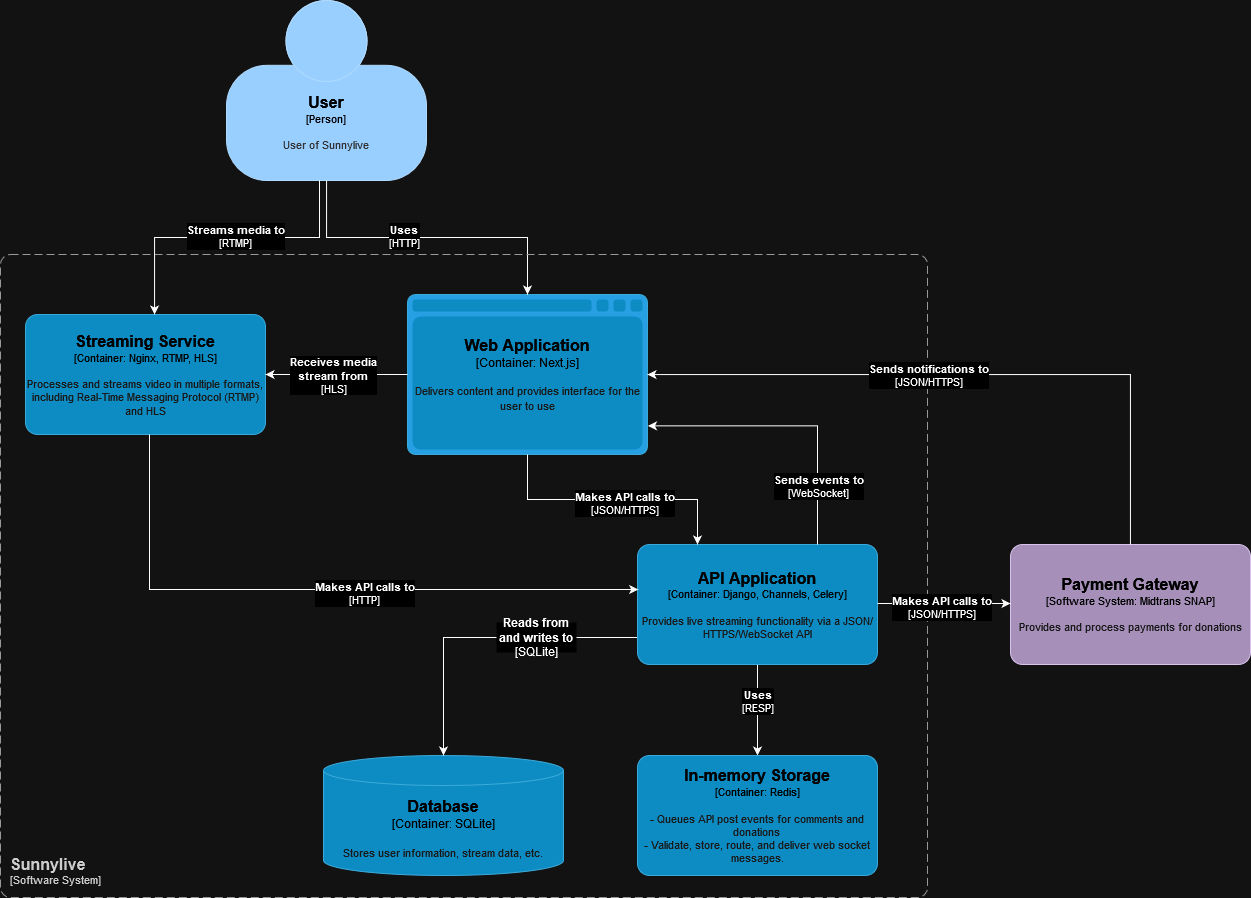

The diagram above was exported from draw.io. Its source (the exported page's mxGraphModel, read from the mxfile embedded in the PNG):
<mxGraphModel dx="5711" dy="299" grid="0" gridSize="10" guides="1" tooltips="1" connect="1" arrows="1" fold="1" page="0" pageScale="1" pageWidth="3300" pageHeight="4681" math="0" shadow="0">
  <root>
    <mxCell id="0" />
    <mxCell id="1" parent="0" />
    <object placeholders="1" c4Name="User" c4Type="Person" c4Description="User of Sunnylive" label="&lt;font style=&quot;font-size: 16px&quot;&gt;&lt;b&gt;%c4Name%&lt;/b&gt;&lt;/font&gt;&lt;div&gt;[%c4Type%]&lt;/div&gt;&lt;br&gt;&lt;div&gt;&lt;font style=&quot;font-size: 11px&quot;&gt;&lt;font color=&quot;#cccccc&quot;&gt;%c4Description%&lt;/font&gt;&lt;/div&gt;" id="KwcSuK82SRzHIFNTkbVX-9">
      <mxCell style="html=1;fontSize=11;dashed=0;whiteSpace=wrap;fillColor=#083F75;strokeColor=#06315C;fontColor=#ffffff;shape=mxgraph.c4.person2;align=center;metaEdit=1;points=[[0.5,0,0],[1,0.5,0],[1,0.75,0],[0.75,1,0],[0.5,1,0],[0.25,1,0],[0,0.75,0],[0,0.5,0]];resizable=0;" parent="1" vertex="1">
        <mxGeometry x="-3882" y="708" width="200" height="180" as="geometry" />
      </mxCell>
    </object>
    <object placeholders="1" c4Type="Web Application" c4Container="Container" c4Technology="Next.js" c4Description="Delivers content and provides interface for the user to use" label="&lt;font style=&quot;font-size: 16px&quot;&gt;&lt;b&gt;%c4Type%&lt;/b&gt;&lt;/font&gt;&lt;div&gt;[%c4Container%:&amp;nbsp;%c4Technology%]&lt;/div&gt;&lt;br&gt;&lt;div&gt;&lt;font style=&quot;font-size: 11px&quot;&gt;&lt;font color=&quot;#E6E6E6&quot;&gt;%c4Description%&lt;/font&gt;&lt;/div&gt;" id="KwcSuK82SRzHIFNTkbVX-11">
      <mxCell style="shape=mxgraph.c4.webBrowserContainer2;whiteSpace=wrap;html=1;boundedLbl=1;rounded=0;labelBackgroundColor=none;strokeColor=#118ACD;fillColor=#23A2D9;strokeColor=#118ACD;strokeColor2=#0E7DAD;fontSize=12;fontColor=#ffffff;align=center;metaEdit=1;points=[[0.5,0,0],[1,0.25,0],[1,0.5,0],[1,0.75,0],[0.5,1,0],[0,0.75,0],[0,0.5,0],[0,0.25,0]];resizable=0;" parent="1" vertex="1">
        <mxGeometry x="-3701" y="1002" width="240" height="160" as="geometry" />
      </mxCell>
    </object>
    <mxCell id="KwcSuK82SRzHIFNTkbVX-12" style="edgeStyle=orthogonalEdgeStyle;rounded=0;orthogonalLoop=1;jettySize=auto;html=1;entryX=0.5;entryY=0;entryDx=0;entryDy=0;entryPerimeter=0;" parent="1" source="KwcSuK82SRzHIFNTkbVX-9" target="KwcSuK82SRzHIFNTkbVX-11" edge="1">
      <mxGeometry relative="1" as="geometry" />
    </mxCell>
    <mxCell id="KwcSuK82SRzHIFNTkbVX-13" value="&lt;b&gt;Uses&lt;/b&gt;&lt;br&gt;[HTTP]" style="edgeLabel;html=1;align=center;verticalAlign=middle;resizable=0;points=[];" parent="KwcSuK82SRzHIFNTkbVX-12" connectable="0" vertex="1">
      <mxGeometry x="-0.0719" relative="1" as="geometry">
        <mxPoint x="-12" y="-2" as="offset" />
      </mxGeometry>
    </mxCell>
    <object placeholders="1" c4Type="Database" c4Container="Container" c4Technology="SQLite" c4Description="Stores user information, stream data, etc." label="&lt;font style=&quot;font-size: 16px&quot;&gt;&lt;b&gt;%c4Type%&lt;/b&gt;&lt;/font&gt;&lt;div&gt;[%c4Container%:&amp;nbsp;%c4Technology%]&lt;/div&gt;&lt;br&gt;&lt;div&gt;&lt;font style=&quot;font-size: 11px&quot;&gt;&lt;font color=&quot;#E6E6E6&quot;&gt;%c4Description%&lt;/font&gt;&lt;/div&gt;" id="KwcSuK82SRzHIFNTkbVX-14">
      <mxCell style="shape=cylinder3;size=15;whiteSpace=wrap;html=1;boundedLbl=1;rounded=0;labelBackgroundColor=none;fillColor=#23A2D9;fontSize=12;fontColor=#ffffff;align=center;strokeColor=#0E7DAD;metaEdit=1;points=[[0.5,0,0],[1,0.25,0],[1,0.5,0],[1,0.75,0],[0.5,1,0],[0,0.75,0],[0,0.5,0],[0,0.25,0]];resizable=0;" parent="1" vertex="1">
        <mxGeometry x="-3785" y="1463" width="240" height="120" as="geometry" />
      </mxCell>
    </object>
    <mxCell id="KwcSuK82SRzHIFNTkbVX-18" style="edgeStyle=orthogonalEdgeStyle;rounded=0;orthogonalLoop=1;jettySize=auto;html=1;exitX=0;exitY=0.5;exitDx=0;exitDy=0;exitPerimeter=0;" parent="1" source="KwcSuK82SRzHIFNTkbVX-20" target="KwcSuK82SRzHIFNTkbVX-14" edge="1">
      <mxGeometry relative="1" as="geometry">
        <Array as="points">
          <mxPoint x="-3471" y="1345" />
          <mxPoint x="-3664" y="1345" />
        </Array>
      </mxGeometry>
    </mxCell>
    <mxCell id="z6plVesvoqGpooVFGPLw-7" style="edgeStyle=orthogonalEdgeStyle;rounded=0;orthogonalLoop=1;jettySize=auto;html=1;" parent="1" source="KwcSuK82SRzHIFNTkbVX-15" target="z6plVesvoqGpooVFGPLw-4" edge="1">
      <mxGeometry relative="1" as="geometry" />
    </mxCell>
    <mxCell id="z6plVesvoqGpooVFGPLw-8" value="&lt;div&gt;&lt;b&gt;Uses&lt;/b&gt;&lt;/div&gt;&lt;div&gt;[RESP]&lt;br&gt;&lt;/div&gt;" style="edgeLabel;html=1;align=center;verticalAlign=middle;resizable=0;points=[];" parent="z6plVesvoqGpooVFGPLw-7" connectable="0" vertex="1">
      <mxGeometry x="-0.1868" y="-1" relative="1" as="geometry">
        <mxPoint as="offset" />
      </mxGeometry>
    </mxCell>
    <object placeholders="1" c4Name="API Application" c4Type="Container" c4Technology="Django, Channels, Celery" c4Description="Provides live streaming functionality via a JSON/HTTPS/WebSocket API" label="&lt;font style=&quot;font-size: 16px&quot;&gt;&lt;b&gt;%c4Name%&lt;/b&gt;&lt;/font&gt;&lt;div&gt;[%c4Type%: %c4Technology%]&lt;/div&gt;&lt;br&gt;&lt;div&gt;&lt;font style=&quot;font-size: 11px&quot;&gt;&lt;font color=&quot;#E6E6E6&quot;&gt;%c4Description%&lt;/font&gt;&lt;/div&gt;" id="KwcSuK82SRzHIFNTkbVX-15">
      <mxCell style="rounded=1;whiteSpace=wrap;html=1;fontSize=11;labelBackgroundColor=none;fillColor=#23A2D9;fontColor=#ffffff;align=center;arcSize=10;strokeColor=#0E7DAD;metaEdit=1;resizable=0;points=[[0.25,0,0],[0.5,0,0],[0.75,0,0],[1,0.25,0],[1,0.5,0],[1,0.75,0],[0.75,1,0],[0.5,1,0],[0.25,1,0],[0,0.75,0],[0,0.5,0],[0,0.25,0]];" parent="1" vertex="1">
        <mxGeometry x="-3471" y="1252" width="240" height="120" as="geometry" />
      </mxCell>
    </object>
    <mxCell id="KwcSuK82SRzHIFNTkbVX-16" style="edgeStyle=orthogonalEdgeStyle;rounded=0;orthogonalLoop=1;jettySize=auto;html=1;exitX=0.5;exitY=1;exitDx=0;exitDy=0;exitPerimeter=0;entryX=0.25;entryY=0;entryDx=0;entryDy=0;entryPerimeter=0;" parent="1" source="KwcSuK82SRzHIFNTkbVX-11" target="KwcSuK82SRzHIFNTkbVX-15" edge="1">
      <mxGeometry relative="1" as="geometry" />
    </mxCell>
    <mxCell id="KwcSuK82SRzHIFNTkbVX-17" value="&lt;b&gt;Makes API calls to&lt;/b&gt;&lt;br&gt;[JSON/HTTPS]" style="edgeLabel;html=1;align=center;verticalAlign=middle;resizable=0;points=[];" parent="KwcSuK82SRzHIFNTkbVX-16" connectable="0" vertex="1">
      <mxGeometry x="-0.2153" y="-3" relative="1" as="geometry">
        <mxPoint x="39" as="offset" />
      </mxGeometry>
    </mxCell>
    <object placeholders="1" c4Name="Sunnylive" c4Type="SystemScopeBoundary" c4Application="Software System" label="&lt;font style=&quot;font-size: 16px&quot;&gt;&lt;b&gt;&lt;div style=&quot;text-align: left&quot;&gt;%c4Name%&lt;/div&gt;&lt;/b&gt;&lt;/font&gt;&lt;div style=&quot;text-align: left&quot;&gt;[%c4Application%]&lt;/div&gt;" id="KwcSuK82SRzHIFNTkbVX-22">
      <mxCell style="rounded=1;fontSize=11;whiteSpace=wrap;html=1;dashed=1;arcSize=20;fillColor=none;strokeColor=#666666;fontColor=#333333;labelBackgroundColor=none;align=left;verticalAlign=bottom;labelBorderColor=none;spacingTop=0;spacing=10;dashPattern=8 4;metaEdit=1;rotatable=0;perimeter=rectanglePerimeter;noLabel=0;labelPadding=0;allowArrows=0;connectable=0;expand=0;recursiveResize=0;editable=1;pointerEvents=0;absoluteArcSize=1;points=[[0.25,0,0],[0.5,0,0],[0.75,0,0],[1,0.25,0],[1,0.5,0],[1,0.75,0],[0.75,1,0],[0.5,1,0],[0.25,1,0],[0,0.75,0],[0,0.5,0],[0,0.25,0]];" parent="1" vertex="1">
        <mxGeometry x="-4108" y="962" width="927" height="643" as="geometry" />
      </mxCell>
    </object>
    <object placeholders="1" c4Name="Payment Gateway" c4Type="Software System" c4Technology="Midtrans SNAP" c4Description="Provides and process payments for donations" label="&lt;font style=&quot;font-size: 16px&quot;&gt;&lt;b&gt;%c4Name%&lt;/b&gt;&lt;/font&gt;&lt;div&gt;[%c4Type%: %c4Technology%]&lt;/div&gt;&lt;br&gt;&lt;div&gt;&lt;font style=&quot;font-size: 11px&quot;&gt;&lt;font color=&quot;#E6E6E6&quot;&gt;%c4Description%&lt;/font&gt;&lt;/div&gt;" id="z6plVesvoqGpooVFGPLw-1">
      <mxCell style="rounded=1;whiteSpace=wrap;html=1;fontSize=11;labelBackgroundColor=none;align=center;arcSize=10;metaEdit=1;resizable=0;points=[[0.25,0,0],[0.5,0,0],[0.75,0,0],[1,0.25,0],[1,0.5,0],[1,0.75,0],[0.75,1,0],[0.5,1,0],[0.25,1,0],[0,0.75,0],[0,0.5,0],[0,0.25,0]];fillColor=#76608a;fontColor=#ffffff;strokeColor=#432D57;" parent="1" vertex="1">
        <mxGeometry x="-3098" y="1252" width="240" height="120" as="geometry" />
      </mxCell>
    </object>
    <mxCell id="z6plVesvoqGpooVFGPLw-2" style="edgeStyle=orthogonalEdgeStyle;rounded=0;orthogonalLoop=1;jettySize=auto;html=1;startArrow=none;startFill=0;" parent="1" edge="1">
      <mxGeometry relative="1" as="geometry">
        <mxPoint x="-3231" y="1311" as="sourcePoint" />
        <mxPoint x="-3098" y="1311" as="targetPoint" />
      </mxGeometry>
    </mxCell>
    <mxCell id="z6plVesvoqGpooVFGPLw-3" value="&lt;b&gt;Makes API calls to&lt;/b&gt;&lt;br&gt;[JSON/HTTPS]" style="edgeLabel;html=1;align=center;verticalAlign=middle;resizable=0;points=[];" parent="z6plVesvoqGpooVFGPLw-2" connectable="0" vertex="1">
      <mxGeometry x="-0.2153" y="-3" relative="1" as="geometry">
        <mxPoint x="12" as="offset" />
      </mxGeometry>
    </mxCell>
    <object placeholders="1" c4Name="In-memory Storage" c4Type="Container" c4Technology="Redis" c4Description="- Queues API post events for comments and donations&#10;- Validate, store, route, and deliver web socket messages." label="&lt;font style=&quot;font-size: 16px&quot;&gt;&lt;b&gt;%c4Name%&lt;/b&gt;&lt;/font&gt;&lt;div&gt;[%c4Type%: %c4Technology%]&lt;/div&gt;&lt;br&gt;&lt;div&gt;&lt;font style=&quot;font-size: 11px&quot;&gt;&lt;font color=&quot;#E6E6E6&quot;&gt;%c4Description%&lt;/font&gt;&lt;/div&gt;" id="z6plVesvoqGpooVFGPLw-4">
      <mxCell style="rounded=1;whiteSpace=wrap;html=1;fontSize=11;labelBackgroundColor=none;fillColor=#23A2D9;fontColor=#ffffff;align=center;arcSize=10;strokeColor=#0E7DAD;metaEdit=1;resizable=0;points=[[0.25,0,0],[0.5,0,0],[0.75,0,0],[1,0.25,0],[1,0.5,0],[1,0.75,0],[0.75,1,0],[0.5,1,0],[0.25,1,0],[0,0.75,0],[0,0.5,0],[0,0.25,0]];" parent="1" vertex="1">
        <mxGeometry x="-3471" y="1463" width="240" height="120" as="geometry" />
      </mxCell>
    </object>
    <mxCell id="z6plVesvoqGpooVFGPLw-5" style="edgeStyle=orthogonalEdgeStyle;rounded=0;orthogonalLoop=1;jettySize=auto;html=1;entryX=0.75;entryY=0;entryDx=0;entryDy=0;entryPerimeter=0;exitX=1.002;exitY=0.821;exitDx=0;exitDy=0;exitPerimeter=0;startArrow=classic;startFill=1;endArrow=none;endFill=0;" parent="1" source="KwcSuK82SRzHIFNTkbVX-11" target="KwcSuK82SRzHIFNTkbVX-15" edge="1">
      <mxGeometry relative="1" as="geometry">
        <mxPoint x="-3571" y="1172" as="sourcePoint" />
        <mxPoint x="-3341" y="1262" as="targetPoint" />
      </mxGeometry>
    </mxCell>
    <mxCell id="z6plVesvoqGpooVFGPLw-6" value="&lt;b&gt;Sends events to&lt;/b&gt;&lt;br&gt;[WebSocket]" style="edgeLabel;html=1;align=center;verticalAlign=middle;resizable=0;points=[];" parent="z6plVesvoqGpooVFGPLw-5" connectable="0" vertex="1">
      <mxGeometry x="-0.2153" y="-3" relative="1" as="geometry">
        <mxPoint x="57" y="57" as="offset" />
      </mxGeometry>
    </mxCell>
    <object placeholders="1" c4Name="Streaming Service" c4Type="Container" c4Technology="Nginx, RTMP, HLS" c4Description="Processes and streams video in multiple formats, including Real-Time Messaging Protocol (RTMP) and HLS" label="&lt;font style=&quot;font-size: 16px&quot;&gt;&lt;b&gt;%c4Name%&lt;/b&gt;&lt;/font&gt;&lt;div&gt;[%c4Type%: %c4Technology%]&lt;/div&gt;&lt;br&gt;&lt;div&gt;&lt;font style=&quot;font-size: 11px&quot;&gt;&lt;font color=&quot;#E6E6E6&quot;&gt;%c4Description%&lt;/font&gt;&lt;/div&gt;" id="z6plVesvoqGpooVFGPLw-10">
      <mxCell style="rounded=1;whiteSpace=wrap;html=1;fontSize=11;labelBackgroundColor=none;fillColor=#23A2D9;fontColor=#ffffff;align=center;arcSize=10;strokeColor=#0E7DAD;metaEdit=1;resizable=0;points=[[0.25,0,0],[0.5,0,0],[0.75,0,0],[1,0.25,0],[1,0.5,0],[1,0.75,0],[0.75,1,0],[0.5,1,0],[0.25,1,0],[0,0.75,0],[0,0.5,0],[0,0.25,0]];" parent="1" vertex="1">
        <mxGeometry x="-4083" y="1022" width="240" height="120" as="geometry" />
      </mxCell>
    </object>
    <mxCell id="z6plVesvoqGpooVFGPLw-11" style="edgeStyle=orthogonalEdgeStyle;rounded=0;orthogonalLoop=1;jettySize=auto;html=1;" parent="1" source="KwcSuK82SRzHIFNTkbVX-9" target="z6plVesvoqGpooVFGPLw-10" edge="1">
      <mxGeometry relative="1" as="geometry">
        <Array as="points">
          <mxPoint x="-3789" y="945" />
          <mxPoint x="-3954" y="945" />
        </Array>
        <mxPoint x="-3763" y="892" as="sourcePoint" />
        <mxPoint x="-3633" y="1002" as="targetPoint" />
      </mxGeometry>
    </mxCell>
    <mxCell id="z6plVesvoqGpooVFGPLw-12" value="&lt;b&gt;Streams media to&lt;/b&gt;&lt;br&gt;[RTMP]" style="edgeLabel;html=1;align=center;verticalAlign=middle;resizable=0;points=[];" parent="z6plVesvoqGpooVFGPLw-11" connectable="0" vertex="1">
      <mxGeometry x="-0.0719" relative="1" as="geometry">
        <mxPoint x="-3" y="-2" as="offset" />
      </mxGeometry>
    </mxCell>
    <mxCell id="KwcSuK82SRzHIFNTkbVX-20" value="&lt;b&gt;Reads from and writes to&lt;br&gt;&lt;/b&gt;&lt;div&gt;[SQLite]&lt;/div&gt;" style="text;html=1;align=center;verticalAlign=middle;whiteSpace=wrap;rounded=0;fillColor=default;" parent="1" vertex="1">
      <mxGeometry x="-3612" y="1330" width="80" height="30" as="geometry" />
    </mxCell>
    <mxCell id="z6plVesvoqGpooVFGPLw-14" style="edgeStyle=orthogonalEdgeStyle;rounded=0;orthogonalLoop=1;jettySize=auto;html=1;entryX=0.003;entryY=0.375;entryDx=0;entryDy=0;entryPerimeter=0;" parent="1" source="z6plVesvoqGpooVFGPLw-10" target="KwcSuK82SRzHIFNTkbVX-15" edge="1">
      <mxGeometry relative="1" as="geometry">
        <mxPoint x="-3981" y="1194" as="sourcePoint" />
        <mxPoint x="-3811" y="1284" as="targetPoint" />
        <Array as="points">
          <mxPoint x="-3959" y="1297" />
        </Array>
      </mxGeometry>
    </mxCell>
    <mxCell id="z6plVesvoqGpooVFGPLw-15" value="&lt;b&gt;Makes API calls to&lt;/b&gt;&lt;br&gt;[HTTP]" style="edgeLabel;html=1;align=center;verticalAlign=middle;resizable=0;points=[];" parent="z6plVesvoqGpooVFGPLw-14" connectable="0" vertex="1">
      <mxGeometry x="-0.2153" y="-3" relative="1" as="geometry">
        <mxPoint x="116" as="offset" />
      </mxGeometry>
    </mxCell>
    <mxCell id="z6plVesvoqGpooVFGPLw-18" style="edgeStyle=orthogonalEdgeStyle;rounded=0;orthogonalLoop=1;jettySize=auto;html=1;startArrow=none;startFill=0;endArrow=classic;endFill=1;" parent="1" source="KwcSuK82SRzHIFNTkbVX-11" target="z6plVesvoqGpooVFGPLw-10" edge="1">
      <mxGeometry relative="1" as="geometry">
        <mxPoint x="-3720.03" y="982" as="sourcePoint" />
        <mxPoint x="-3910.03" y="1112" as="targetPoint" />
      </mxGeometry>
    </mxCell>
    <mxCell id="z6plVesvoqGpooVFGPLw-19" value="&lt;div&gt;&lt;b&gt;Receives media&lt;/b&gt;&lt;/div&gt;&lt;div&gt;&lt;b&gt;stream from&lt;br&gt;&lt;/b&gt;&lt;/div&gt;[HLS]" style="edgeLabel;html=1;align=center;verticalAlign=middle;resizable=0;points=[];" parent="z6plVesvoqGpooVFGPLw-18" connectable="0" vertex="1">
      <mxGeometry x="-0.0719" relative="1" as="geometry">
        <mxPoint x="-9" as="offset" />
      </mxGeometry>
    </mxCell>
    <mxCell id="z6plVesvoqGpooVFGPLw-23" style="edgeStyle=orthogonalEdgeStyle;rounded=0;orthogonalLoop=1;jettySize=auto;html=1;startArrow=classic;startFill=1;endArrow=none;endFill=0;" parent="1" source="KwcSuK82SRzHIFNTkbVX-11" target="z6plVesvoqGpooVFGPLw-1" edge="1">
      <mxGeometry relative="1" as="geometry">
        <mxPoint x="-3176" y="1127" as="sourcePoint" />
        <mxPoint x="-3006" y="1246" as="targetPoint" />
      </mxGeometry>
    </mxCell>
    <mxCell id="z6plVesvoqGpooVFGPLw-24" value="&lt;b&gt;Sends notifications to&lt;/b&gt;&lt;br&gt;[JSON/HTTPS]" style="edgeLabel;html=1;align=center;verticalAlign=middle;resizable=0;points=[];" parent="z6plVesvoqGpooVFGPLw-23" connectable="0" vertex="1">
      <mxGeometry x="-0.2153" y="-3" relative="1" as="geometry">
        <mxPoint x="24" y="-3" as="offset" />
      </mxGeometry>
    </mxCell>
  </root>
</mxGraphModel>